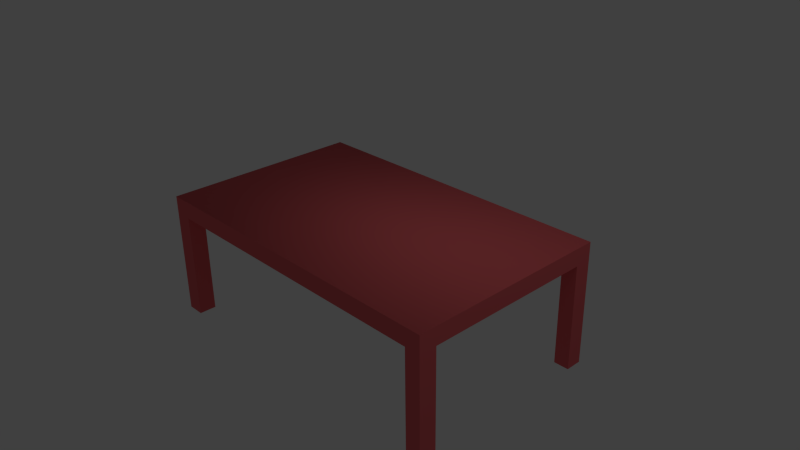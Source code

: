 # Source: table.blend  (saved by Blender 2.74.0; exported with 4.5.12 LTS)
import bpy
from mathutils import Matrix  # noqa: F401  (used for matrix-valued properties, if any)

bpy.ops.wm.read_factory_settings(use_empty=True)
scene = bpy.context.scene
scene.name = 'Scene'

# ---- collections
col_collection_1 = bpy.data.collections.new('Collection 1'); scene.collection.children.link(col_collection_1)

# ---- materials (node trees are filled in below, after node groups)
mat_materials_table_mtr = bpy.data.materials.new('materials/table.mtr')
mat_materials_table_mtr.alpha_threshold = 0.0
mat_materials_table_mtr.use_transparent_shadow = False
mat_materials_table_mtr.diffuse_color = (0.8, 0.1386, 0.1488, 1.0)
mat_materials_table_mtr.roughness = 0.5
mat_materials_table_mtr.line_color = (0.0, 0.0, 0.0, 1.0)

# ---- material node trees

# ---- world
world_world = bpy.data.worlds.new('World'); scene.world = world_world
world_world.color = (0.05088, 0.05088, 0.05088)
world_world.use_sun_shadow = False
world_world.sun_shadow_jitter_overblur = 0.0
world_world.cycles.sampling_method = 'MANUAL'
world_world.cycles.sample_map_resolution = 256

# ---- cameras
cam_camera = bpy.data.cameras.new('Camera')
cam_camera.clip_end = 100.0
cam_camera.lens = 35.0
cam_camera.sensor_width = 32.0
cam_camera.sensor_height = 18.0
cam_camera.ortho_scale = 7.314
cam_camera.dof.focus_distance = 0.0
cam_camera.dof.aperture_fstop = 128.0

# ---- lights
light_lamp = bpy.data.lights.new('Lamp', 'POINT')
light_lamp.transmission_factor = 0.0
light_lamp.cutoff_distance = 30.0
light_lamp.energy = 100.0
light_lamp.shadow_buffer_clip_start = 1.001
light_lamp.shadow_soft_size = 1.0
light_lamp.shadow_maximum_resolution = 0.006
light_lamp.use_absolute_resolution = True
light_lamp.cycles.use_multiple_importance_sampling = False

# ---- meshes
me_cube = bpy.data.meshes.new('Cube')
me_cube.from_pydata([(2.316, 1.42, 0.8601), (-2.316, 1.42, 0.8601), (-2.316, -1.42, 0.8601), (2.316, -1.42, 0.8601), (2.316, 1.42, 0.6184), (-2.316, 1.42, 0.6184), (-2.316, -1.42, 0.6184), (2.316, -1.42, 0.6184), (-2.067, 1.42, 0.6184), (-2.067, -1.42, 0.6184), (2.102, 1.42, 0.6184), (2.102, -1.42, 0.6184), (2.316, 1.187, 0.6184), (-2.316, 1.187, 0.6184), (2.316, -1.18, 0.6184), (-2.316, -1.18, 0.6184), (2.102, -1.18, 0.6184), (-2.067, -1.18, 0.6184), (-2.316, -1.18, 0.6184), (2.316, -1.18, 0.6184), (2.102, 1.187, 0.6184), (-2.067, 1.187, 0.6184), (-2.316, 1.187, 0.6184), (2.316, 1.187, 0.6184), (2.102, -1.42, 0.6184), (2.102, 1.42, 0.6184), (-2.067, -1.42, 0.6184), (-2.067, 1.42, 0.6184), (2.316, -1.42, 0.6184), (-2.316, -1.42, 0.6184), (-2.316, 1.42, 0.6184), (2.316, 1.42, 0.6184), (2.316, -1.18, -0.8601), (2.102, -1.18, -0.8601), (2.102, -1.42, -0.8601), (-2.067, -1.18, -0.8601), (-2.067, -1.42, -0.8601), (-2.316, -1.18, -0.8601), (2.316, 1.187, -0.8601), (2.102, 1.187, -0.8601), (2.102, 1.42, -0.8601), (-2.316, 1.187, -0.8601), (-2.067, 1.187, -0.8601), (-2.067, 1.42, -0.8601), (-2.316, 1.42, -0.8601), (-2.316, -1.42, -0.8601), (2.316, 1.42, -0.8601), (2.316, -1.42, -0.8601)], [], [(15, 13, 22, 18), (6, 15, 18, 29), (12, 14, 19, 23), (14, 7, 28, 19), (13, 5, 30, 22), (4, 12, 23, 31), (11, 9, 26, 24), (7, 11, 24, 28), (8, 10, 25, 27), (10, 4, 31, 25), (9, 6, 29, 26), (5, 8, 27, 30), (21, 27, 25, 20), (18, 22, 21, 17), (16, 20, 23, 19), (26, 17, 16, 24), (17, 21, 20, 16), (16, 19, 32, 33), (24, 16, 33, 34), (17, 26, 36, 35), (18, 17, 35, 37), (23, 20, 39, 38), (20, 25, 40, 39), (21, 22, 41, 42), (27, 21, 42, 43), (30, 27, 43, 44), (26, 29, 45, 36), (25, 31, 46, 40), (28, 24, 34, 47), (31, 23, 38, 46), (22, 30, 44, 41), (19, 28, 47, 32), (29, 18, 37, 45), (34, 33, 32, 47), (45, 37, 35, 36), (39, 40, 46, 38), (41, 44, 43, 42), (0, 1, 2, 3), (0, 4, 5, 1), (1, 5, 6, 2), (2, 6, 7, 3), (0, 3, 7, 31)])
me_cube.polygons.foreach_set('use_smooth', [0, 0, 0, 0, 0, 0, 0, 0, 0, 0, 0, 0, 0, 0, 0, 0, 0, 0, 0, 0, 0, 0, 0, 0, 0, 0, 0, 0, 0, 0, 0, 0, 0, 0, 0, 0, 0, 1, 0, 0, 0, 0])
_uv = me_cube.uv_layers.new(name='UVMap')
_uv.uv.foreach_set('vector', [0.0, 0.0, 0.0, 0.0, 0.0, 0.0, 0.0, 0.0, 0.0, 0.0, 0.0, 0.0, 0.0, 0.0, 0.0, 0.0, 0.0, 0.0, 0.0, 0.0, 0.0, 0.0, 0.0, 0.0, 0.0, 0.0, 0.0, 0.0, 0.0, 0.0, 0.0, 0.0, 0.0, 0.0, 0.0, 0.0, 0.0, 0.0, 0.0, 0.0, 0.0, 0.0, 0.0, 0.0, 0.0, 0.0, 0.0, 0.0, 0.0, 0.0, 0.0, 0.0, 0.0, 0.0, 0.0, 0.0, 0.0, 0.0, 0.0, 0.0, 0.0, 0.0, 0.0, 0.0, 0.0, 0.0, 0.0, 0.0, 0.0, 0.0, 0.0, 0.0, 0.0, 0.0, 0.0, 0.0, 0.0, 0.0, 0.0, 0.0, 0.0, 0.0, 0.0, 0.0, 0.0, 0.0, 0.0, 0.0, 0.0, 0.0, 0.0, 0.0, 0.0, 0.0, 0.0, 0.0, 0.479, 0.6788, 0.4432, 0.6789, 0.4412, 0.03442, 0.4771, 0.03431, 0.8452, 0.7162, 0.4792, 0.7174, 0.479, 0.6788, 0.8451, 0.6777, 0.8431, 0.03319, 0.4771, 0.03431, 0.477, 0.001123, 0.843, 0.0, 0.8821, 0.6776, 0.8451, 0.6777, 0.8431, 0.03319, 0.8802, 0.03308, 0.8451, 0.6777, 0.479, 0.6788, 0.4771, 0.03431, 0.8431, 0.03319, 0.03389, 0.7177, 0.06709, 0.7176, 0.06779, 0.9462, 0.03459, 0.9463, 0.556, 0.9459, 0.5189, 0.9461, 0.5182, 0.7175, 0.5553, 0.7174, 0.7658, 0.9459, 0.7288, 0.9461, 0.7281, 0.7175, 0.7651, 0.7174, 0.4412, 0.7175, 0.4797, 0.7174, 0.4804, 0.9459, 0.4419, 0.9461, 0.4073, 0.7177, 0.4405, 0.7176, 0.4412, 0.9462, 0.408, 0.9463, 0.5926, 0.9459, 0.5567, 0.9461, 0.556, 0.7175, 0.5919, 0.7174, 0.9207, 0.9451, 0.8821, 0.9449, 0.8828, 0.7163, 0.9214, 0.7165, 0.6292, 0.9459, 0.5933, 0.9461, 0.5926, 0.7175, 0.6285, 0.7174, 0.8429, 0.7175, 0.8814, 0.7174, 0.8821, 0.9459, 0.8436, 0.9461, 0.8036, 0.7175, 0.8422, 0.7174, 0.8429, 0.9459, 0.8043, 0.9461, 0.3734, 0.7177, 0.4066, 0.7176, 0.4073, 0.9462, 0.3741, 0.9463, 0.0, 0.7177, 0.03319, 0.7176, 0.03389, 0.9462, 0.0007013, 0.9463, 0.6915, 0.9459, 0.6556, 0.9461, 0.6549, 0.7175, 0.6908, 0.7174, 0.7281, 0.9459, 0.6922, 0.9461, 0.6915, 0.7175, 0.7274, 0.7174, 0.8036, 0.9459, 0.7665, 0.9461, 0.7658, 0.7175, 0.8029, 0.7174, 0.5182, 0.9459, 0.4811, 0.9461, 0.4804, 0.7175, 0.5175, 0.7174, 0.3362, 0.7177, 0.3361, 0.7547, 0.3029, 0.7546, 0.303, 0.7176, 0.3734, 0.7561, 0.3363, 0.7563, 0.3362, 0.7177, 0.3733, 0.7176, 0.1371, 0.7177, 0.137, 0.7536, 0.1038, 0.7535, 0.1039, 0.7176, 0.1037, 0.7563, 0.06779, 0.7561, 0.0679, 0.7176, 0.1038, 0.7177, 0.4412, 0.001346, 0.439, 0.7176, 0.0, 0.7162, 0.002197, 0.0, 0.8821, 0.0001148, 0.9195, 0.0, 0.9217, 0.7162, 0.8843, 0.7163, 0.9613, 0.4392, 0.9987, 0.4391, 1.0, 0.8781, 0.9626, 0.8782, 0.9217, 0.0001145, 0.9591, 0.0, 0.9613, 0.7162, 0.9239, 0.7163, 0.9626, 0.4391, 0.9613, 0.0001146, 0.9987, 0.0, 1.0, 0.439])
me_cube.materials.append(mat_materials_table_mtr)
me_cube.use_remesh_preserve_volume = False
me_cube.use_remesh_preserve_attributes = False
me_cube.use_mirror_vertex_groups = False
me_cube.update()
arm_armature = bpy.data.armatures.new('Armature')  # bones are not reproduced

# ---- objects
ob_armature = bpy.data.objects.new('Armature', arm_armature)
ob_cube = bpy.data.objects.new('Cube', me_cube)
ob_lamp = bpy.data.objects.new('Lamp', light_lamp)
ob_camera = bpy.data.objects.new('Camera', cam_camera)

# ---- transforms, parenting, visibility, modifiers, constraints
ob_armature.location = (0.3719, 0.39, 2.51)
ob_armature.lineart.crease_threshold = 0.0
ob_cube.parent = ob_armature
ob_cube.matrix_parent_inverse = Matrix(((1.0, 0.0, 0.0, -0.3719), (0.0, 1.0, 0.0, -0.39), (0.0, 0.0, 1.0, -2.51), (0.0, 0.0, 0.0, 1.0)))
ob_cube.location = (-0.01221, -0.014, 0.8711)
ob_cube.lock_rotations_4d = False
ob_cube.empty_display_type = 'ARROWS'
ob_cube.lineart.crease_threshold = 0.0
_vg = ob_cube.vertex_groups.new(name='Bone')
for _i, _w in zip([0, 1, 2, 3, 4, 5, 6, 7, 8, 9, 10, 11, 12, 13, 14, 15, 16, 17, 18, 19, 20, 21, 22, 23, 24, 25, 26, 27, 28, 29, 30, 31, 32, 33, 34, 35, 36, 37, 38, 39, 40, 41, 42, 43, 44, 45, 46, 47], [1.002, 1.001, 1.001, 1.001, 1.002, 1.001, 1.001, 1.001, 1.0, 1.0, 1.0, 1.0, 1.0, 1.0, 1.0, 1.0, 1.004, 1.004, 1.004, 1.004, 1.002, 1.003, 1.003, 1.002, 1.004, 1.002, 1.004, 1.003, 1.004, 1.004, 1.003, 1.002, 1.003, 1.003, 1.003, 1.004, 1.004, 1.004, 1.002, 1.002, 1.002, 1.002, 1.002, 1.002, 1.002, 1.004, 1.002, 1.003]): _vg.add([_i], _w, 'REPLACE')
_m = ob_cube.modifiers.new('Armature', 'ARMATURE')
_m.object = ob_armature
_m.use_bone_envelopes = True
ob_lamp.location = (4.076, 1.005, 7.116)
ob_lamp.rotation_euler = (0.6503, 0.05522, 1.866)
ob_lamp.lock_rotations_4d = False
ob_lamp.empty_display_type = 'ARROWS'
ob_lamp.color = (0.0, 0.0, 0.0, 0.0)
ob_lamp.lineart.crease_threshold = 0.0
ob_camera.location = (7.481, -6.508, 6.556)
ob_camera.rotation_euler = (1.109, 0.01082, 0.8149)
ob_camera.lock_rotations_4d = False
ob_camera.empty_display_type = 'ARROWS'
ob_camera.color = (0.0, 0.0, 0.0, 0.0)
ob_camera.display_type = 'WIRE'
ob_camera.lineart.crease_threshold = 0.0

# ---- collection membership
col_collection_1.objects.link(ob_armature)
col_collection_1.objects.link(ob_cube)
col_collection_1.objects.link(ob_lamp)
col_collection_1.objects.link(ob_camera)

# ---- scene / render settings (as saved in the file)
scene.camera = ob_camera
scene.frame_start = 1; scene.frame_end = 1; scene.frame_set(1)
scene.render.engine = 'BLENDER_EEVEE_NEXT'
scene.render.image_settings.color_mode = 'RGB'
scene.render.image_settings.compression = 90
scene.render.resolution_percentage = 50
scene.render.dither_intensity = 0.0
scene.render.bake_margin = 2
scene.render.bake_bias = 0.0
scene.cycles.use_denoising = False
scene.cycles.samples = 10
scene.cycles.sampling_pattern = 'TABULATED_SOBOL'
scene.cycles.light_sampling_threshold = 0.0
scene.cycles.use_adaptive_sampling = False
scene.cycles.use_light_tree = False
scene.cycles.blur_glossy = 0.0
scene.cycles.volume_bounces = 1
scene.cycles.pixel_filter_type = 'GAUSSIAN'
scene.cycles.sample_clamp_indirect = 0.0
scene.view_settings.view_transform = 'Standard'
bpy.context.view_layer.update()
